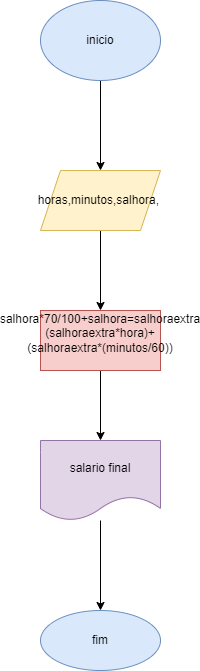

The diagram above was exported from draw.io. Its source (the exported page's mxGraphModel, read from the mxfile embedded in the PNG):
<mxGraphModel dx="1287" dy="784" grid="1" gridSize="10" guides="1" tooltips="1" connect="1" arrows="1" fold="1" page="1" pageScale="1" pageWidth="827" pageHeight="1169" math="0" shadow="0">
  <root>
    <mxCell id="0" />
    <mxCell id="1" parent="0" />
    <mxCell id="x3Zn2GLNyVtZMwg7auyb-3" value="" style="edgeStyle=orthogonalEdgeStyle;rounded=0;orthogonalLoop=1;jettySize=auto;html=1;" edge="1" parent="1" source="x3Zn2GLNyVtZMwg7auyb-1" target="x3Zn2GLNyVtZMwg7auyb-2">
      <mxGeometry relative="1" as="geometry" />
    </mxCell>
    <mxCell id="x3Zn2GLNyVtZMwg7auyb-1" value="inicio" style="ellipse;whiteSpace=wrap;html=1;fillColor=#dae8fc;strokeColor=#6c8ebf;" vertex="1" parent="1">
      <mxGeometry x="10" y="20" width="120" height="80" as="geometry" />
    </mxCell>
    <mxCell id="x3Zn2GLNyVtZMwg7auyb-5" value="" style="edgeStyle=orthogonalEdgeStyle;rounded=0;orthogonalLoop=1;jettySize=auto;html=1;" edge="1" parent="1" source="x3Zn2GLNyVtZMwg7auyb-2" target="x3Zn2GLNyVtZMwg7auyb-4">
      <mxGeometry relative="1" as="geometry" />
    </mxCell>
    <mxCell id="x3Zn2GLNyVtZMwg7auyb-2" value="horas,minutos,salhora,&amp;nbsp;" style="shape=parallelogram;perimeter=parallelogramPerimeter;whiteSpace=wrap;html=1;fixedSize=1;fillColor=#fff2cc;strokeColor=#d6b656;" vertex="1" parent="1">
      <mxGeometry x="10" y="190" width="120" height="60" as="geometry" />
    </mxCell>
    <mxCell id="x3Zn2GLNyVtZMwg7auyb-7" value="" style="edgeStyle=orthogonalEdgeStyle;rounded=0;orthogonalLoop=1;jettySize=auto;html=1;" edge="1" parent="1" source="x3Zn2GLNyVtZMwg7auyb-4" target="x3Zn2GLNyVtZMwg7auyb-6">
      <mxGeometry relative="1" as="geometry" />
    </mxCell>
    <mxCell id="x3Zn2GLNyVtZMwg7auyb-4" value="salhora*70/100+salhora=salhoraextra&lt;br&gt;(salhoraextra*hora)+&lt;br&gt;(salhoraextra*(minutos/60))&lt;br&gt;&amp;nbsp;" style="whiteSpace=wrap;html=1;fillColor=#f8cecc;strokeColor=#b85450;" vertex="1" parent="1">
      <mxGeometry x="10" y="330" width="120" height="60" as="geometry" />
    </mxCell>
    <mxCell id="x3Zn2GLNyVtZMwg7auyb-9" value="" style="edgeStyle=orthogonalEdgeStyle;rounded=0;orthogonalLoop=1;jettySize=auto;html=1;" edge="1" parent="1" source="x3Zn2GLNyVtZMwg7auyb-6" target="x3Zn2GLNyVtZMwg7auyb-8">
      <mxGeometry relative="1" as="geometry" />
    </mxCell>
    <mxCell id="x3Zn2GLNyVtZMwg7auyb-6" value="salario final" style="shape=document;whiteSpace=wrap;html=1;boundedLbl=1;fillColor=#e1d5e7;strokeColor=#9673a6;" vertex="1" parent="1">
      <mxGeometry x="10" y="460" width="120" height="80" as="geometry" />
    </mxCell>
    <mxCell id="x3Zn2GLNyVtZMwg7auyb-8" value="fim" style="ellipse;whiteSpace=wrap;html=1;fillColor=#dae8fc;strokeColor=#6c8ebf;" vertex="1" parent="1">
      <mxGeometry x="10" y="630" width="120" height="60" as="geometry" />
    </mxCell>
  </root>
</mxGraphModel>